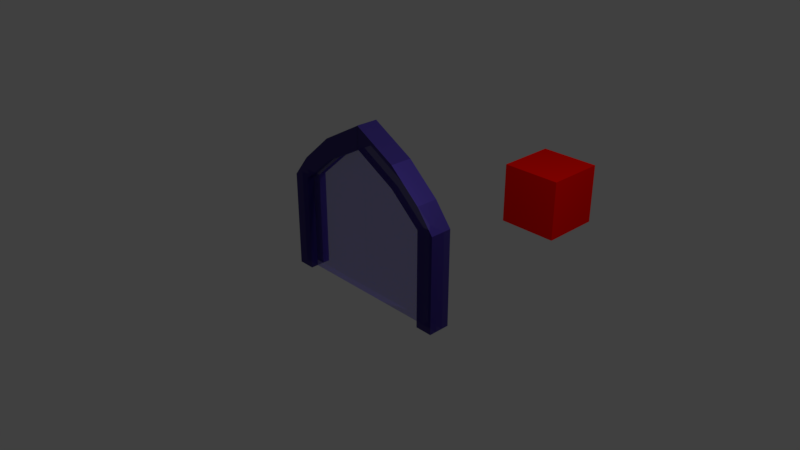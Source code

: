 # Source: portal-transp2.blend  (saved by Blender 2.79.0; exported with 4.5.12 LTS)
import bpy
from mathutils import Matrix  # noqa: F401  (used for matrix-valued properties, if any)

bpy.ops.wm.read_factory_settings(use_empty=True)
scene = bpy.context.scene
scene.name = 'Scene'

# ---- collections
col_collection_1 = bpy.data.collections.new('Collection 1'); scene.collection.children.link(col_collection_1)

# ---- materials (node trees are filled in below, after node groups)
mat_material_005 = bpy.data.materials.new('Material.005')
mat_material_005.alpha_threshold = 0.0
mat_material_005.roughness = 0.5
mat_material_006 = bpy.data.materials.new('Material.006')
mat_material_006.alpha_threshold = 0.0
mat_material_006.roughness = 0.5
mat_material_004 = bpy.data.materials.new('Material.004')
mat_material_004.alpha_threshold = 0.0
mat_material_004.roughness = 0.5

# ---- material node trees
mat_material_005.use_nodes = True; mat_material_005.node_tree.nodes.clear()
_N = mat_material_005.node_tree.nodes; _L = mat_material_005.node_tree.links
n0 = _N.new('ShaderNodeOutputMaterial'); n0.name = 'Material Output'; n0.location = (300, 300)
n1 = _N.new('ShaderNodeBsdfDiffuse'); n1.name = 'Diffuse BSDF'; n1.location = (10, 300)
n1.inputs[0].default_value = (0.8, 0.002309, 0.0, 1.0)
_L.new(n1.outputs[0], n0.inputs[0])
n0.is_active_output = True
mat_material_006.use_nodes = True; mat_material_006.node_tree.nodes.clear()
_N = mat_material_006.node_tree.nodes; _L = mat_material_006.node_tree.links
n0 = _N.new('ShaderNodeBsdfDiffuse'); n0.name = 'Diffuse BSDF'; n0.location = (10, 300)
n0.inputs[0].default_value = (0.147, 0.08438, 0.7991, 1.0)
n1 = _N.new('ShaderNodeBsdfAnisotropic'); n1.name = 'Glossy BSDF'; n1.location = (-1, 115)
n1.distribution = 'GGX'
n1.inputs[0].default_value = (0.147, 0.08438, 0.7991, 1.0)
n1.inputs[1].default_value = 0.4472
n2 = _N.new('ShaderNodeOutputMaterial'); n2.name = 'Material Output'; n2.location = (680, 523)
n3 = _N.new('ShaderNodeMixShader'); n3.name = 'Mix Shader.001'; n3.location = (475, 519)
n3.inputs[0].default_value = 0.3527
n4 = _N.new('ShaderNodeBsdfTransparent'); n4.name = 'Transparent BSDF'; n4.location = (237, 501)
n5 = _N.new('ShaderNodeMixShader'); n5.name = 'Mix Shader'; n5.location = (240, 299)
_L.new(n0.outputs[0], n5.inputs[1])
_L.new(n1.outputs[0], n5.inputs[2])
_L.new(n4.outputs[0], n3.inputs[1])
_L.new(n3.outputs[0], n2.inputs[0])
_L.new(n5.outputs[0], n3.inputs[2])
n2.is_active_output = True
mat_material_004.use_nodes = True; mat_material_004.node_tree.nodes.clear()
_N = mat_material_004.node_tree.nodes; _L = mat_material_004.node_tree.links
n0 = _N.new('ShaderNodeBsdfDiffuse'); n0.name = 'Diffuse BSDF'; n0.location = (10, 300)
n0.inputs[0].default_value = (0.04667, 0.02843, 0.227, 1.0)
n1 = _N.new('ShaderNodeBsdfAnisotropic'); n1.name = 'Glossy BSDF'; n1.location = (-1, 115)
n1.distribution = 'GGX'
n1.inputs[0].default_value = (0.04667, 0.02843, 0.227, 1.0)
n1.inputs[1].default_value = 0.4472
n2 = _N.new('ShaderNodeOutputMaterial'); n2.name = 'Material Output'; n2.location = (680, 523)
n3 = _N.new('ShaderNodeMixShader'); n3.name = 'Mix Shader.001'; n3.location = (475, 519)
n3.inputs[0].default_value = 0.84
n4 = _N.new('ShaderNodeBsdfTransparent'); n4.name = 'Transparent BSDF'; n4.location = (237, 501)
n5 = _N.new('ShaderNodeMixShader'); n5.name = 'Mix Shader'; n5.location = (240, 299)
_L.new(n0.outputs[0], n5.inputs[1])
_L.new(n1.outputs[0], n5.inputs[2])
_L.new(n4.outputs[0], n3.inputs[1])
_L.new(n3.outputs[0], n2.inputs[0])
_L.new(n5.outputs[0], n3.inputs[2])
n2.is_active_output = True

# ---- world
world_world = bpy.data.worlds.new('World'); scene.world = world_world
world_world.color = (0.05088, 0.05088, 0.05088)
world_world.use_sun_shadow = False
world_world.sun_shadow_jitter_overblur = 0.0
world_world.cycles.sampling_method = 'MANUAL'

# ---- cameras
cam_camera = bpy.data.cameras.new('Camera')
cam_camera.clip_end = 100.0
cam_camera.lens = 35.0
cam_camera.sensor_width = 32.0
cam_camera.sensor_height = 18.0
cam_camera.ortho_scale = 7.314
cam_camera.dof.focus_distance = 0.0

# ---- lights
light_lamp = bpy.data.lights.new('Lamp', 'POINT')
light_lamp.transmission_factor = 0.0
light_lamp.cutoff_distance = 30.0
light_lamp.energy = 500.0
light_lamp.shadow_buffer_clip_start = 1.001
light_lamp.shadow_soft_size = 0.1
light_lamp.shadow_maximum_resolution = 0.006
light_lamp.use_absolute_resolution = True

# ---- meshes
me_cube_001 = bpy.data.meshes.new('Cube.001')
me_cube_001.from_pydata([(-1.0, -1.0, -1.0), (-1.0, -1.0, 1.0), (-1.0, 1.0, -1.0), (-1.0, 1.0, 1.0), (1.0, -1.0, -1.0), (1.0, -1.0, 1.0), (1.0, 1.0, -1.0), (1.0, 1.0, 1.0)], [], [(0, 1, 3, 2), (2, 3, 7, 6), (6, 7, 5, 4), (4, 5, 1, 0), (2, 6, 4, 0), (7, 3, 1, 5)])
me_cube_001.materials.append(mat_material_005)
me_cube_001.use_remesh_preserve_volume = False
me_cube_001.use_remesh_preserve_attributes = False
me_cube_001.use_mirror_vertex_groups = False
me_cube_001.update()
me_cube = bpy.data.meshes.new('Cube')
me_cube.from_pydata([(0.4201, 0.814, 0.7387), (0.4201, 0.814, 0.5852), (0.4201, -0.814, 0.7387), (0.4201, -0.814, 0.5852), (-0.00188, 0.814, 0.9056), (-0.00188, 0.814, 0.7521), (-0.00188, -0.814, 0.9056), (-0.00188, -0.814, 0.7521), (0.1388, -0.814, 0.6965), (0.2794, -0.814, 0.6408), (0.4201, -0.2713, 0.5852), (0.4201, 0.2713, 0.5852), (0.2794, 0.814, 0.6408), (0.1388, 0.814, 0.6965), (-0.00188, 0.2713, 0.7521), (-0.00188, -0.2713, 0.7521), (0.1388, 0.2713, 0.6965), (0.1388, -0.2713, 0.6965), (0.2794, 0.2713, 0.6408), (0.2794, -0.2713, 0.6408), (0.4201, -0.2713, 0.5852), (0.4201, 0.2713, 0.5852), (-0.00188, 0.2713, 0.7521), (-0.00188, -0.2713, 0.7521), (0.7279, -0.2713, 0.3911), (0.7279, 0.2713, 0.3911), (0.7279, -0.2713, 0.3911), (0.1388, 0.2713, 0.6965), (0.1388, -0.2713, 0.6965), (0.2794, 0.2713, 0.6408), (0.2794, -0.2713, 0.6408), (0.7279, 0.814, 0.3911), (0.7279, 0.2713, 0.3911), (0.7279, 0.814, 0.5446), (0.7279, -0.814, 0.3911), (0.7279, -0.814, 0.5446), (0.8961, -0.2713, 0.3911), (0.8961, -0.2713, 0.3911), (0.8961, 0.2713, 0.3911), (0.8961, 0.2713, 0.3911), (0.8961, -0.814, 0.3911), (0.7279, 0.2713, -0.2871), (0.8961, 0.814, 0.3911), (0.7279, -0.2713, -0.2871), (0.7279, -0.814, -0.2871), (0.7279, -0.2713, -0.2871), (0.7279, 0.2713, -0.2871), (0.7279, 0.814, -0.2871), (0.8961, -0.2713, -0.2871), (0.8961, 0.2713, -0.2871), (0.8961, -0.814, -0.2871), (0.8961, -0.2713, -0.2871), (0.8961, 0.2713, -0.2871), (0.8961, 0.814, -0.2871), (-0.00188, -0.2713, 0.3911), (-0.00188, 0.2713, 0.3911), (-0.00188, -0.2713, -0.2871), (-0.00188, 0.2713, -0.2871)], [], [(0, 4, 6, 2), (19, 10, 3, 9), (3, 2, 6, 7, 8, 9), (5, 4, 0, 1, 12, 13), (15, 14, 22, 23), (10, 19, 30, 20), (18, 11, 21, 29), (15, 17, 8, 7), (17, 19, 9, 8), (5, 13, 16, 14), (13, 12, 18, 16), (12, 1, 11, 18), (19, 17, 28, 30), (1, 0, 33, 31), (2, 3, 34, 35), (14, 16, 27, 22), (3, 10, 26, 34), (21, 11, 32, 25), (10, 20, 24, 26), (17, 15, 23, 28), (11, 1, 31, 32), (16, 18, 29, 27), (40, 34, 44, 50), (0, 2, 35, 33), (44, 45, 51, 50), (34, 26, 45, 44), (35, 40, 42, 33), (31, 33, 42), (25, 32, 39, 38), (26, 24, 36, 37), (34, 40, 35), (42, 39, 52, 53), (43, 41, 49, 48), (46, 47, 53, 52), (37, 40, 50, 51), (25, 38, 49, 41), (41, 43, 56, 57), (31, 42, 53, 47), (32, 31, 47, 46), (36, 24, 43, 48), (38, 36, 48, 49), (26, 37, 51, 45), (39, 32, 46, 52), (25, 41, 57, 55), (43, 24, 54, 56), (22, 27, 29, 21, 25, 55), (28, 23, 54, 24, 20, 30)])
me_cube.polygons.foreach_set('material_index', [1, 1, 1, 1, 1, 1, 1, 1, 1, 1, 1, 1, 1, 1, 1, 1, 1, 1, 1, 1, 1, 1, 1, 1, 1, 1, 1, 1, 1, 1, 1, 1, 1, 1, 1, 1, 0, 1, 1, 1, 1, 1, 1, 0, 0, 0, 0])
me_cube.materials.append(mat_material_006)
me_cube.materials.append(mat_material_004)
me_cube.use_remesh_preserve_volume = False
me_cube.use_remesh_preserve_attributes = False
me_cube.use_mirror_vertex_groups = False
me_cube.update()

# ---- objects
ob_cube_001 = bpy.data.objects.new('Cube.001', me_cube_001)
ob_cube = bpy.data.objects.new('Cube', me_cube)
ob_lamp = bpy.data.objects.new('Lamp', light_lamp)
ob_camera = bpy.data.objects.new('Camera', cam_camera)

# ---- transforms, parenting, visibility, modifiers, constraints
ob_cube_001.location = (-0.02115, 3.758, -0.3229)
ob_cube_001.scale = (-0.4835, -0.4835, -0.4835)
ob_cube_001.lineart.crease_threshold = 0.0
ob_cube.location = (0.0, 0.0, 0.0)
ob_cube.scale = (1.417, 0.1854, 1.966)
ob_cube.lock_rotations_4d = False
ob_cube.empty_display_type = 'ARROWS'
ob_cube.lineart.crease_threshold = 0.0
_m = ob_cube.modifiers.new('Mirror', 'MIRROR')
ob_lamp.location = (4.076, 1.005, 5.904)
ob_lamp.rotation_euler = (0.6503, 0.05522, 1.866)
ob_lamp.lock_rotations_4d = False
ob_lamp.empty_display_type = 'ARROWS'
ob_lamp.color = (0.0, 0.0, 0.0, 0.0)
ob_lamp.lineart.crease_threshold = 0.0
ob_camera.location = (7.481, -6.508, 5.344)
ob_camera.rotation_euler = (1.109, 0.0, 0.8149)
ob_camera.lock_rotations_4d = False
ob_camera.empty_display_type = 'ARROWS'
ob_camera.color = (0.0, 0.0, 0.0, 0.0)
ob_camera.display_type = 'WIRE'
ob_camera.lineart.crease_threshold = 0.0

# ---- collection membership
col_collection_1.objects.link(ob_cube_001)
col_collection_1.objects.link(ob_cube)
col_collection_1.objects.link(ob_lamp)
col_collection_1.objects.link(ob_camera)

# ---- scene / render settings (as saved in the file)
scene.camera = ob_camera
scene.frame_start = 1; scene.frame_end = 250; scene.frame_set(1)
scene.render.engine = 'CYCLES'
scene.render.resolution_percentage = 50
scene.render.dither_intensity = 0.0
scene.cycles.use_denoising = False
scene.cycles.samples = 128
scene.cycles.sampling_pattern = 'TABULATED_SOBOL'
scene.cycles.use_adaptive_sampling = False
scene.cycles.use_light_tree = False
scene.cycles.blur_glossy = 0.0
scene.cycles.sample_clamp_indirect = 0.0
scene.view_settings.view_transform = 'Standard'
bpy.context.view_layer.update()
